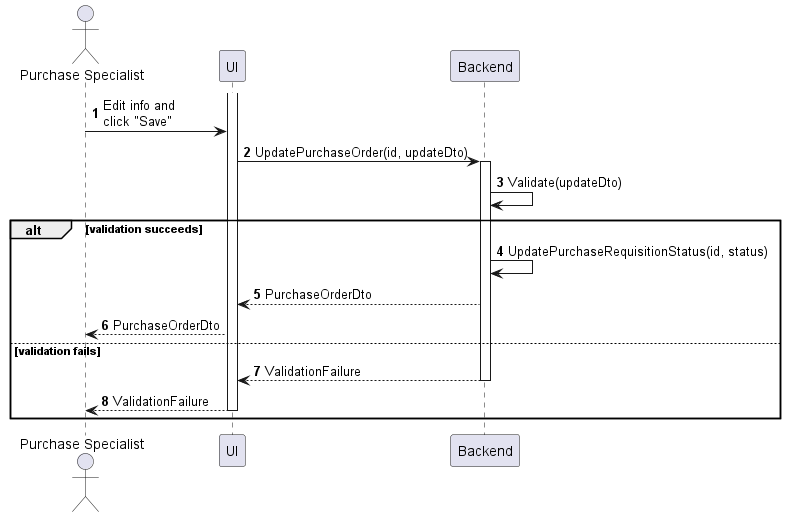

The diagram above was rendered by PlantUML. Its source (embedded in the PNG):
@startuml purchase-order-update
autonumber

actor "Purchase Specialist" as a
participant UI as f
participant Backend as b

activate f
a -> f : Edit info and\nclick "Save"
f -> b : UpdatePurchaseOrder(id, updateDto)
activate b
b -> b : Validate(updateDto)

alt validation succeeds
    b -> b : UpdatePurchaseRequisitionStatus(id, status)
    b --> f : PurchaseOrderDto
    f --> a : PurchaseOrderDto
else validation fails
    return ValidationFailure
    f --> a : ValidationFailure
    deactivate f
end
@enduml